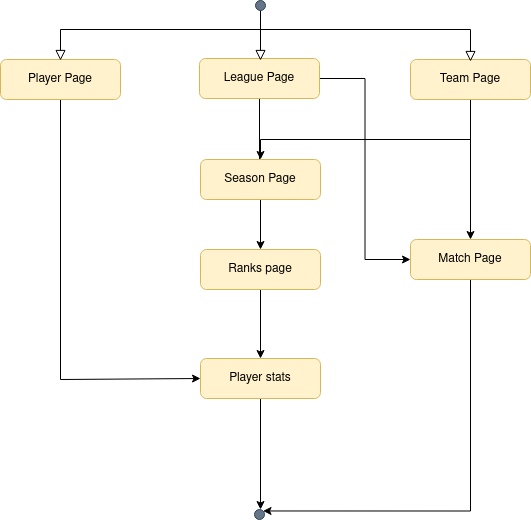

The diagram above was exported from draw.io. Its source (the exported page's mxGraphModel, read from the mxfile embedded in the PNG):
<mxGraphModel dx="796" dy="481" grid="1" gridSize="10" guides="1" tooltips="1" connect="1" arrows="1" fold="1" page="1" pageScale="1" pageWidth="827" pageHeight="1169" math="0" shadow="0">
  <root>
    <mxCell id="WIyWlLk6GJQsqaUBKTNV-0" />
    <mxCell id="WIyWlLk6GJQsqaUBKTNV-1" parent="WIyWlLk6GJQsqaUBKTNV-0" />
    <mxCell id="NktUwySTRcgDauTTHXqs-16" style="edgeStyle=orthogonalEdgeStyle;rounded=0;orthogonalLoop=1;jettySize=auto;html=1;entryX=0;entryY=0.5;entryDx=0;entryDy=0;" parent="WIyWlLk6GJQsqaUBKTNV-1" source="WIyWlLk6GJQsqaUBKTNV-3" target="NktUwySTRcgDauTTHXqs-9" edge="1">
      <mxGeometry relative="1" as="geometry">
        <Array as="points">
          <mxPoint x="220" y="400" />
        </Array>
      </mxGeometry>
    </mxCell>
    <mxCell id="WIyWlLk6GJQsqaUBKTNV-3" value="Player Page" style="rounded=1;whiteSpace=wrap;html=1;fontSize=12;glass=0;strokeWidth=1;shadow=0;fillColor=#fff2cc;strokeColor=#d6b656;" parent="WIyWlLk6GJQsqaUBKTNV-1" vertex="1">
      <mxGeometry x="160" y="80" width="120" height="40" as="geometry" />
    </mxCell>
    <mxCell id="NktUwySTRcgDauTTHXqs-6" style="edgeStyle=orthogonalEdgeStyle;rounded=0;orthogonalLoop=1;jettySize=auto;html=1;exitX=0.5;exitY=1;exitDx=0;exitDy=0;" parent="WIyWlLk6GJQsqaUBKTNV-1" source="NktUwySTRcgDauTTHXqs-2" edge="1">
      <mxGeometry relative="1" as="geometry">
        <mxPoint x="419" y="190" as="targetPoint" />
      </mxGeometry>
    </mxCell>
    <mxCell id="NktUwySTRcgDauTTHXqs-18" style="edgeStyle=orthogonalEdgeStyle;rounded=0;orthogonalLoop=1;jettySize=auto;html=1;entryX=0;entryY=0.5;entryDx=0;entryDy=0;" parent="WIyWlLk6GJQsqaUBKTNV-1" source="NktUwySTRcgDauTTHXqs-2" target="NktUwySTRcgDauTTHXqs-17" edge="1">
      <mxGeometry relative="1" as="geometry" />
    </mxCell>
    <mxCell id="NktUwySTRcgDauTTHXqs-2" value="League Page" style="rounded=1;whiteSpace=wrap;html=1;fontSize=12;glass=0;strokeWidth=1;shadow=0;fillColor=#fff2cc;strokeColor=#d6b656;" parent="WIyWlLk6GJQsqaUBKTNV-1" vertex="1">
      <mxGeometry x="359" y="79" width="120" height="40" as="geometry" />
    </mxCell>
    <mxCell id="NktUwySTRcgDauTTHXqs-5" style="edgeStyle=orthogonalEdgeStyle;rounded=0;orthogonalLoop=1;jettySize=auto;html=1;" parent="WIyWlLk6GJQsqaUBKTNV-1" source="NktUwySTRcgDauTTHXqs-3" target="NktUwySTRcgDauTTHXqs-4" edge="1">
      <mxGeometry relative="1" as="geometry">
        <Array as="points">
          <mxPoint x="630" y="160" />
          <mxPoint x="420" y="160" />
        </Array>
      </mxGeometry>
    </mxCell>
    <mxCell id="NktUwySTRcgDauTTHXqs-19" style="edgeStyle=orthogonalEdgeStyle;rounded=0;orthogonalLoop=1;jettySize=auto;html=1;exitX=0.5;exitY=1;exitDx=0;exitDy=0;" parent="WIyWlLk6GJQsqaUBKTNV-1" source="NktUwySTRcgDauTTHXqs-3" target="NktUwySTRcgDauTTHXqs-17" edge="1">
      <mxGeometry relative="1" as="geometry" />
    </mxCell>
    <mxCell id="NktUwySTRcgDauTTHXqs-3" value="Team Page" style="rounded=1;whiteSpace=wrap;html=1;fontSize=12;glass=0;strokeWidth=1;shadow=0;fillColor=#fff2cc;strokeColor=#d6b656;" parent="WIyWlLk6GJQsqaUBKTNV-1" vertex="1">
      <mxGeometry x="570" y="80" width="120" height="40" as="geometry" />
    </mxCell>
    <mxCell id="NktUwySTRcgDauTTHXqs-8" style="edgeStyle=orthogonalEdgeStyle;rounded=0;orthogonalLoop=1;jettySize=auto;html=1;" parent="WIyWlLk6GJQsqaUBKTNV-1" source="NktUwySTRcgDauTTHXqs-4" target="NktUwySTRcgDauTTHXqs-7" edge="1">
      <mxGeometry relative="1" as="geometry" />
    </mxCell>
    <mxCell id="NktUwySTRcgDauTTHXqs-4" value="Season Page" style="rounded=1;whiteSpace=wrap;html=1;fontSize=12;glass=0;strokeWidth=1;shadow=0;fillColor=#fff2cc;strokeColor=#d6b656;" parent="WIyWlLk6GJQsqaUBKTNV-1" vertex="1">
      <mxGeometry x="360" y="180" width="120" height="40" as="geometry" />
    </mxCell>
    <mxCell id="NktUwySTRcgDauTTHXqs-10" style="edgeStyle=orthogonalEdgeStyle;rounded=0;orthogonalLoop=1;jettySize=auto;html=1;entryX=0.5;entryY=0;entryDx=0;entryDy=0;" parent="WIyWlLk6GJQsqaUBKTNV-1" source="NktUwySTRcgDauTTHXqs-7" target="NktUwySTRcgDauTTHXqs-9" edge="1">
      <mxGeometry relative="1" as="geometry" />
    </mxCell>
    <mxCell id="NktUwySTRcgDauTTHXqs-7" value="Ranks page" style="rounded=1;whiteSpace=wrap;html=1;fontSize=12;glass=0;strokeWidth=1;shadow=0;fillColor=#fff2cc;strokeColor=#d6b656;" parent="WIyWlLk6GJQsqaUBKTNV-1" vertex="1">
      <mxGeometry x="360" y="270" width="120" height="40" as="geometry" />
    </mxCell>
    <mxCell id="NktUwySTRcgDauTTHXqs-28" style="edgeStyle=orthogonalEdgeStyle;rounded=0;orthogonalLoop=1;jettySize=auto;html=1;" parent="WIyWlLk6GJQsqaUBKTNV-1" source="NktUwySTRcgDauTTHXqs-9" edge="1">
      <mxGeometry relative="1" as="geometry">
        <mxPoint x="420" y="530" as="targetPoint" />
      </mxGeometry>
    </mxCell>
    <mxCell id="NktUwySTRcgDauTTHXqs-9" value="Player stats" style="rounded=1;whiteSpace=wrap;html=1;fontSize=12;glass=0;strokeWidth=1;shadow=0;fillColor=#fff2cc;strokeColor=#d6b656;" parent="WIyWlLk6GJQsqaUBKTNV-1" vertex="1">
      <mxGeometry x="360" y="379" width="120" height="40" as="geometry" />
    </mxCell>
    <mxCell id="NktUwySTRcgDauTTHXqs-21" style="edgeStyle=orthogonalEdgeStyle;rounded=0;orthogonalLoop=1;jettySize=auto;html=1;exitX=0.5;exitY=1;exitDx=0;exitDy=0;entryX=1;entryY=0;entryDx=0;entryDy=0;" parent="WIyWlLk6GJQsqaUBKTNV-1" source="NktUwySTRcgDauTTHXqs-17" target="NktUwySTRcgDauTTHXqs-22" edge="1">
      <mxGeometry relative="1" as="geometry">
        <mxPoint x="610" y="520" as="targetPoint" />
        <Array as="points">
          <mxPoint x="630" y="532" />
        </Array>
      </mxGeometry>
    </mxCell>
    <mxCell id="NktUwySTRcgDauTTHXqs-17" value="Match Page" style="rounded=1;whiteSpace=wrap;html=1;fontSize=12;glass=0;strokeWidth=1;shadow=0;fillColor=#fff2cc;strokeColor=#d6b656;" parent="WIyWlLk6GJQsqaUBKTNV-1" vertex="1">
      <mxGeometry x="570" y="260" width="120" height="40" as="geometry" />
    </mxCell>
    <mxCell id="NktUwySTRcgDauTTHXqs-22" value="" style="ellipse;whiteSpace=wrap;html=1;aspect=fixed;fillColor=#647687;fontColor=#ffffff;strokeColor=#314354;" parent="WIyWlLk6GJQsqaUBKTNV-1" vertex="1">
      <mxGeometry x="414" y="530" width="10" height="10" as="geometry" />
    </mxCell>
    <mxCell id="NktUwySTRcgDauTTHXqs-23" value="" style="rounded=0;html=1;jettySize=auto;orthogonalLoop=1;fontSize=11;endArrow=block;endFill=0;endSize=8;strokeWidth=1;shadow=0;labelBackgroundColor=none;edgeStyle=orthogonalEdgeStyle;" parent="WIyWlLk6GJQsqaUBKTNV-1" edge="1">
      <mxGeometry relative="1" as="geometry">
        <mxPoint x="420" y="31" as="sourcePoint" />
        <mxPoint x="420" y="81" as="targetPoint" />
      </mxGeometry>
    </mxCell>
    <mxCell id="NktUwySTRcgDauTTHXqs-24" value="" style="ellipse;whiteSpace=wrap;html=1;aspect=fixed;fillColor=#647687;fontColor=#ffffff;strokeColor=#314354;" parent="WIyWlLk6GJQsqaUBKTNV-1" vertex="1">
      <mxGeometry x="415" y="21" width="10" height="10" as="geometry" />
    </mxCell>
    <mxCell id="NktUwySTRcgDauTTHXqs-25" value="" style="rounded=0;html=1;jettySize=auto;orthogonalLoop=1;fontSize=11;endArrow=block;endFill=0;endSize=8;strokeWidth=1;shadow=0;labelBackgroundColor=none;edgeStyle=orthogonalEdgeStyle;" parent="WIyWlLk6GJQsqaUBKTNV-1" edge="1">
      <mxGeometry relative="1" as="geometry">
        <mxPoint x="220" y="50" as="sourcePoint" />
        <mxPoint x="220" y="81" as="targetPoint" />
      </mxGeometry>
    </mxCell>
    <mxCell id="NktUwySTRcgDauTTHXqs-26" value="" style="rounded=0;html=1;jettySize=auto;orthogonalLoop=1;fontSize=11;endArrow=block;endFill=0;endSize=8;strokeWidth=1;shadow=0;labelBackgroundColor=none;edgeStyle=orthogonalEdgeStyle;" parent="WIyWlLk6GJQsqaUBKTNV-1" edge="1">
      <mxGeometry relative="1" as="geometry">
        <mxPoint x="630" y="50" as="sourcePoint" />
        <mxPoint x="630" y="82" as="targetPoint" />
      </mxGeometry>
    </mxCell>
    <mxCell id="NktUwySTRcgDauTTHXqs-27" value="" style="endArrow=none;html=1;rounded=0;" parent="WIyWlLk6GJQsqaUBKTNV-1" edge="1">
      <mxGeometry width="50" height="50" relative="1" as="geometry">
        <mxPoint x="220" y="50" as="sourcePoint" />
        <mxPoint x="630" y="50" as="targetPoint" />
      </mxGeometry>
    </mxCell>
  </root>
</mxGraphModel>